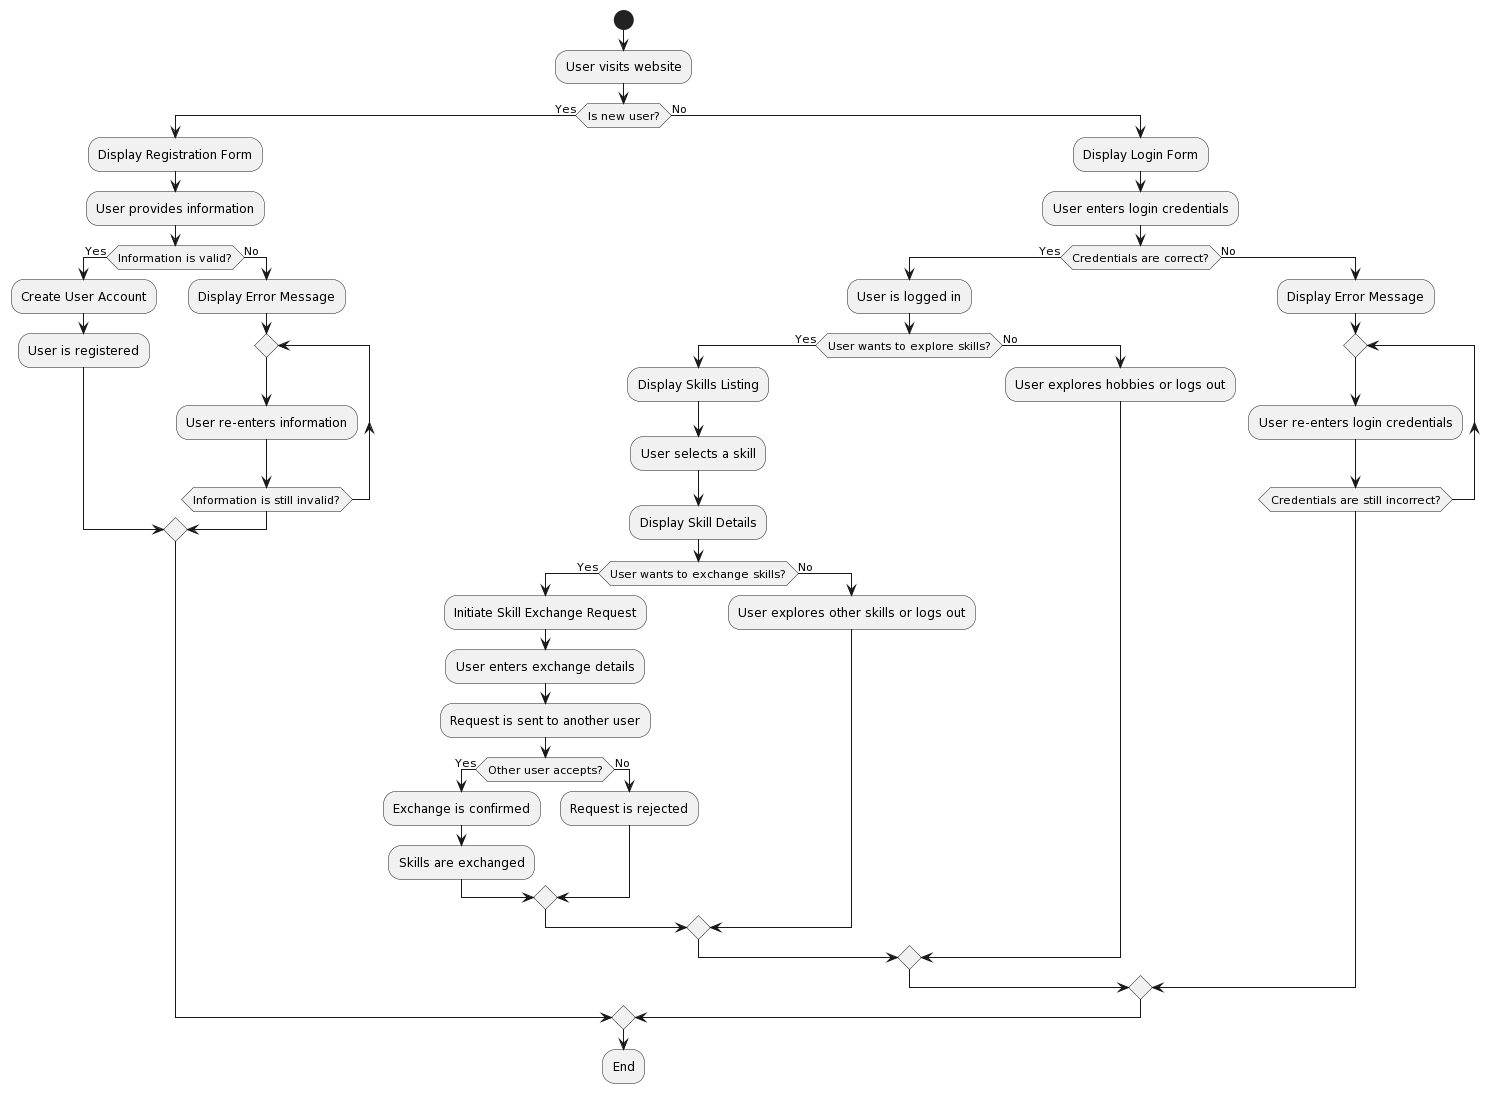

The diagram above was rendered by PlantUML. Its source (embedded in the PNG):
@startuml
start
:User visits website;
if (Is new user?) then (Yes)
  :Display Registration Form;
  :User provides information;
  if (Information is valid?) then (Yes)
    :Create User Account;
    :User is registered;
  else (No)
    :Display Error Message;
    repeat
      :User re-enters information;
    repeat while (Information is still invalid?);
  endif
else (No)
  :Display Login Form;
  :User enters login credentials;
  if (Credentials are correct?) then (Yes)
    :User is logged in;
    if (User wants to explore skills?) then (Yes)
      :Display Skills Listing;
      :User selects a skill;
      :Display Skill Details;
      if (User wants to exchange skills?) then (Yes)
        :Initiate Skill Exchange Request;
        :User enters exchange details;
        :Request is sent to another user;
        if (Other user accepts?) then (Yes)
          :Exchange is confirmed;
          :Skills are exchanged;
        else (No)
          :Request is rejected;
        endif
      else (No)
        :User explores other skills or logs out;
      endif
    else (No)
      :User explores hobbies or logs out;
    endif
  else (No)
    :Display Error Message;
    repeat
      :User re-enters login credentials;
    repeat while (Credentials are still incorrect?);
  endif
endif
:End;
@enduml